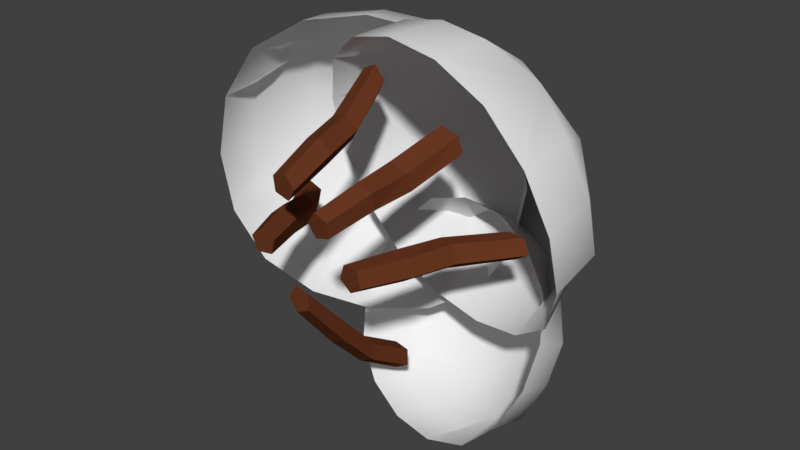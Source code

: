 # Source: bush02.blend  (saved by Blender 2.79.0; exported with 4.5.12 LTS)
import bpy
from mathutils import Matrix  # noqa: F401  (used for matrix-valued properties, if any)

bpy.ops.wm.read_factory_settings(use_empty=True)
scene = bpy.context.scene
scene.name = 'Scene'

# ---- collections
col_collection_1 = bpy.data.collections.new('Collection 1'); scene.collection.children.link(col_collection_1)

# ---- materials (node trees are filled in below, after node groups)
mat_bush01 = bpy.data.materials.new('bush01')
mat_bush01.alpha_threshold = 0.0
mat_bush01.use_transparent_shadow = False
mat_bush01.roughness = 0.5
mat_bush_branch01 = bpy.data.materials.new('bush_branch01')
mat_bush_branch01.alpha_threshold = 0.0
mat_bush_branch01.use_transparent_shadow = False
mat_bush_branch01.diffuse_color = (0.1376, 0.03852, 0.01579, 1.0)
mat_bush_branch01.roughness = 0.5
mat_bush_branch01.specular_intensity = 0.0

# ---- material node trees

# ---- world
world_world = bpy.data.worlds.new('World'); scene.world = world_world
world_world.color = (0.05088, 0.05088, 0.05088)
world_world.use_sun_shadow = False
world_world.sun_shadow_jitter_overblur = 0.0
world_world.cycles.sampling_method = 'MANUAL'

# ---- meshes
me_bush02 = bpy.data.meshes.new('bush02')
me_bush02.from_pydata([(-0.5298, 0.3522, 0.0732), (-0.5097, 0.3568, 0.2218), (-0.4544, 0.5168, 0.01981), (-0.5102, 0.3554, -0.07622), (-0.4492, 0.5089, 0.1739), (-0.1935, 0.502, -0.2951), (-0.3276, 0.438, -0.2749), (-0.1934, 0.6331, -0.1593), (-0.05494, 0.5583, -0.2759), (-0.3303, 0.5619, -0.1577), (0.143, 0.6519, 0.07308), (0.1261, 0.6401, -0.07551), (-0.02981, 0.706, 0.1265), (0.1274, 0.6395, 0.2225), (-0.02747, 0.6968, -0.02759), (-0.1933, 0.5021, 0.4414), (-0.05603, 0.559, 0.4212), (-0.2908, 0.5897, 0.3056), (-0.3278, 0.4367, 0.4221), (-0.1463, 0.6439, 0.304), (-0.2641, 0.6606, 0.07314), (-0.3012, 0.6314, -0.03683), (-0.3598, 0.6053, 0.119), (-0.2175, 0.6687, 0.1831), (-0.1589, 0.6948, 0.02728), (-0.4724, 0.2189, -0.08547), (-0.4965, 0.2082, 0.07314), (-0.4724, 0.2189, 0.2317), (-0.4249, 0.454, 0.3025), (0.0105, 0.4341, -0.2969), (-0.1344, 0.3695, -0.3234), (-0.2792, 0.305, -0.2969), (0.2037, 0.5202, 0.2317), (0.2278, 0.5309, 0.07314), (0.2037, 0.5202, -0.08547), (-0.2792, 0.305, 0.4432), (-0.1344, 0.3695, 0.4696), (0.0105, 0.4341, 0.4432), (-0.4, 0.2512, 0.3639), (-0.4, 0.2512, -0.2176), (-0.4234, 0.4547, -0.1579), (0.1312, 0.4879, 0.3639), (-0.004371, 0.6414, 0.3041), (0.1312, 0.4879, -0.2176), (-0.002882, 0.642, -0.1562), (-0.02783, -0.02284, -0.06603), (-0.02612, 0.3198, -0.3897), (-0.001701, -0.0265, -0.09582), (0.0006077, 0.3147, -0.4218), (0.03442, -0.02495, -0.07951), (0.03588, 0.318, -0.4021), (0.03029, -0.02092, -0.03999), (0.03147, 0.3231, -0.3593), (-0.008097, -0.01998, -0.03167), (-0.007625, 0.3244, -0.3515), (-0.03256, 0.09101, -0.1998), (-0.03686, 0.1965, -0.3097), (-0.007554, 0.1857, -0.3379), (-0.002618, 0.08255, -0.2297), (0.03391, 0.1904, -0.3208), (0.03693, 0.08576, -0.2132), (0.02787, 0.2025, -0.2832), (0.03332, 0.09682, -0.1703), (-0.01437, 0.2056, -0.2778), (-0.01108, 0.1004, -0.165), (0.09807, -0.02284, 0.1195), (0.1897, 0.3198, 0.2262), (0.09938, -0.0265, 0.1591), (0.1805, 0.3147, 0.2682), (0.06187, -0.02495, 0.1719), (0.129, 0.318, 0.2796), (0.03786, -0.02092, 0.1402), (0.1035, 0.3231, 0.2456), (0.06017, -0.01998, 0.1079), (0.1428, 0.3244, 0.2117), (0.1301, 0.09101, 0.1542), (0.1449, 0.1965, 0.1656), (0.1388, 0.1857, 0.2081), (0.1302, 0.08255, 0.1979), (0.08902, 0.1904, 0.224), (0.08915, 0.08576, 0.212), (0.06538, 0.2025, 0.1911), (0.06166, 0.09682, 0.1775), (0.09967, 0.2056, 0.1564), (0.08754, 0.1004, 0.1406), (0.004236, -0.02284, 0.2043), (-0.03668, 0.3198, 0.3458), (-0.01924, -0.0265, 0.2362), (-0.06056, 0.3147, 0.3801), (-0.05663, -0.02495, 0.2231), (-0.0974, 0.318, 0.3635), (-0.05589, -0.02092, 0.1833), (-0.09667, 0.3231, 0.3205), (-0.01836, -0.01998, 0.1718), (-0.05839, 0.3244, 0.3093), (0.007289, 0.09101, 0.2516), (-0.01064, 0.1965, 0.2693), (-0.0363, 0.1857, 0.3024), (-0.01956, 0.08255, 0.2859), (-0.07993, 0.1904, 0.2876), (-0.06064, 0.08576, 0.2716), (-0.0768, 0.2025, 0.2473), (-0.06083, 0.09682, 0.2275), (-0.03583, 0.2056, 0.2371), (-0.01771, 0.1004, 0.2145), (-0.1038, -0.02284, 0.07994), (-0.2928, 0.3198, 0.0222), (-0.1342, -0.0265, 0.0545), (-0.3255, 0.3147, -0.003794), (-0.1187, -0.02495, 0.01801), (-0.3066, 0.318, -0.03951), (-0.07908, -0.02092, 0.02183), (-0.2637, 0.3231, -0.03607), (-0.06993, -0.01998, 0.05944), (-0.255, 0.3244, 0.00284), (-0.152, 0.09101, 0.07988), (-0.1912, 0.1965, 0.05726), (-0.2217, 0.1857, 0.02971), (-0.1844, 0.08255, 0.05095), (-0.2051, 0.1904, -0.01303), (-0.1677, 0.08576, 0.01083), (-0.1642, 0.2025, -0.007232), (-0.1235, 0.09682, 0.01343), (-0.1572, 0.2056, 0.03421), (-0.1134, 0.1004, 0.05727), (0.1588, -0.02284, 0.0116), (0.3454, 0.3198, 0.01447), (0.191, -0.0265, 0.03472), (0.3799, 0.3147, 0.03796), (0.1783, -0.02495, 0.07225), (0.3637, 0.318, 0.07498), (0.1385, -0.02092, 0.07196), (0.3207, 0.3231, 0.07474), (0.1265, -0.01998, 0.03456), (0.3091, 0.3244, 0.03658), (0.2068, 0.09101, 0.007422), (0.2448, 0.1965, 0.008699), (0.2774, 0.1857, 0.03466), (0.2412, 0.08255, 0.03401), (0.2638, 0.1904, 0.07785), (0.2275, 0.08576, 0.07517), (0.2227, 0.2025, 0.07579), (0.1833, 0.09682, 0.0759), (0.2126, 0.2056, 0.0345), (0.17, 0.1004, 0.03284), (-0.173, 0.518, 0.1339), (-0.1788, 0.4757, 0.2725), (-0.01212, 0.6038, 0.1287), (-0.1325, 0.5423, -0.003865), (-0.03724, 0.5602, 0.2691), (0.2271, 0.5076, -0.1713), (0.08524, 0.5372, -0.1681), (0.2814, 0.5716, -0.009308), (0.3615, 0.4607, -0.1402), (0.1362, 0.602, -0.02527), (0.5101, 0.3308, 0.2057), (0.5141, 0.3659, 0.06506), (0.402, 0.4615, 0.2728), (0.4673, 0.2974, 0.3409), (0.423, 0.4883, 0.1276), (0.1099, 0.3412, 0.5109), (0.2501, 0.3044, 0.5056), (0.1085, 0.4937, 0.4108), (-0.0267, 0.379, 0.4772), (0.2495, 0.4465, 0.422), (0.2068, 0.5815, 0.2147), (0.1793, 0.6075, 0.1054), (0.095, 0.5886, 0.2435), (0.2293, 0.5345, 0.318), (0.3136, 0.5534, 0.18), (-0.1814, 0.423, -0.05071), (-0.2312, 0.3939, 0.09361), (-0.232, 0.3514, 0.2431), (-0.07114, 0.4768, 0.3727), (0.3425, 0.3364, -0.195), (0.1997, 0.3827, -0.235), (0.04836, 0.417, -0.2259), (0.4544, 0.1632, 0.3153), (0.5042, 0.1923, 0.1709), (0.505, 0.2349, 0.02148), (-0.06955, 0.2498, 0.4596), (0.07332, 0.2036, 0.4995), (0.2246, 0.1692, 0.4905), (-0.1795, 0.3014, 0.3732), (-0.08685, 0.4327, -0.1654), (0.003709, 0.5804, -0.0535), (0.3598, 0.1535, 0.4299), (0.3555, 0.3594, 0.4191), (0.4525, 0.2849, -0.1087), (0.4304, 0.463, -0.007091), (-0.1315, 0.547, -0.2592), (-0.09022, 0.5788, -0.1581), (-0.02614, 0.5875, -0.3471), (-0.1457, 0.501, -0.3627), (0.001922, 0.6208, -0.2385), (0.06652, 0.3773, -0.5554), (-0.0375, 0.4098, -0.5231), (0.1471, 0.4835, -0.5035), (0.1771, 0.3487, -0.5581), (0.03495, 0.5086, -0.4818), (0.3997, 0.3984, -0.3449), (0.3573, 0.3613, -0.4436), (0.3287, 0.5214, -0.3277), (0.4125, 0.4376, -0.2384), (0.2979, 0.4755, -0.4308), (0.2017, 0.5682, -0.04863), (0.3046, 0.5303, -0.07864), (0.1554, 0.6255, -0.1713), (0.08969, 0.5899, -0.04302), (0.2649, 0.5877, -0.1875), (0.159, 0.5913, -0.3533), (0.1041, 0.5642, -0.4202), (0.08644, 0.6175, -0.3056), (0.2106, 0.6027, -0.2796), (0.2282, 0.5493, -0.3943), (-0.1827, 0.4072, -0.3253), (-0.1727, 0.4536, -0.2131), (-0.1245, 0.4894, -0.107), (0.01679, 0.6132, -0.1322), (0.1598, 0.2458, -0.5323), (0.04059, 0.2709, -0.532), (-0.06895, 0.3097, -0.4954), (0.4093, 0.3401, -0.1931), (0.3993, 0.2937, -0.3053), (0.3511, 0.2579, -0.4113), (0.06681, 0.5016, 0.01393), (0.186, 0.4765, 0.01368), (0.2956, 0.4376, -0.02295), (-0.04306, 0.5077, -0.02527), (-0.1497, 0.3569, -0.4254), (-0.06647, 0.4935, -0.4492), (0.3764, 0.3904, -0.09289), (0.3491, 0.5207, -0.1846), (0.2697, 0.2397, -0.4931), (0.2658, 0.4011, -0.5016)], [], [(1, 28, 4), (0, 2, 3), (6, 40, 9), (5, 7, 8), (11, 44, 14), (10, 12, 13), (16, 42, 19), (15, 17, 18), (20, 24, 21), (20, 21, 22), (20, 22, 23), (20, 23, 24), (28, 1, 27, 38), (4, 2, 0, 1), (26, 0, 3, 25), (1, 0, 26, 27), (3, 2, 40), (25, 3, 40, 39), (6, 5, 30, 31), (40, 6, 31, 39), (9, 7, 5, 6), (30, 5, 8, 29), (8, 7, 44), (29, 8, 44, 43), (11, 10, 33, 34), (44, 11, 34, 43), (14, 12, 10, 11), (33, 10, 13, 32), (13, 12, 42), (32, 13, 42, 41), (16, 15, 36, 37), (42, 16, 37, 41), (19, 17, 15, 16), (36, 15, 18, 35), (18, 17, 28), (35, 18, 28, 38), (44, 7, 24, 14), (21, 24, 7), (24, 12, 14), (40, 2, 21, 9), (22, 21, 2), (21, 7, 9), (28, 17, 22, 4), (23, 22, 17), (22, 2, 4), (42, 12, 23, 19), (24, 23, 12), (23, 17, 19), (56, 46, 48, 57), (57, 48, 50, 59), (59, 50, 52, 61), (48, 46, 54, 52, 50), (61, 52, 54, 63), (63, 54, 46, 56), (45, 47, 49, 51, 53), (53, 64, 55, 45), (64, 63, 56, 55), (51, 62, 64, 53), (62, 61, 63, 64), (49, 60, 62, 51), (60, 59, 61, 62), (47, 58, 60, 49), (58, 57, 59, 60), (45, 55, 58, 47), (55, 56, 57, 58), (76, 66, 68, 77), (77, 68, 70, 79), (79, 70, 72, 81), (68, 66, 74, 72, 70), (81, 72, 74, 83), (83, 74, 66, 76), (65, 67, 69, 71, 73), (73, 84, 75, 65), (84, 83, 76, 75), (71, 82, 84, 73), (82, 81, 83, 84), (69, 80, 82, 71), (80, 79, 81, 82), (67, 78, 80, 69), (78, 77, 79, 80), (65, 75, 78, 67), (75, 76, 77, 78), (96, 86, 88, 97), (97, 88, 90, 99), (99, 90, 92, 101), (88, 86, 94, 92, 90), (101, 92, 94, 103), (103, 94, 86, 96), (85, 87, 89, 91, 93), (93, 104, 95, 85), (104, 103, 96, 95), (91, 102, 104, 93), (102, 101, 103, 104), (89, 100, 102, 91), (100, 99, 101, 102), (87, 98, 100, 89), (98, 97, 99, 100), (85, 95, 98, 87), (95, 96, 97, 98), (116, 106, 108, 117), (117, 108, 110, 119), (119, 110, 112, 121), (108, 106, 114, 112, 110), (121, 112, 114, 123), (123, 114, 106, 116), (105, 107, 109, 111, 113), (113, 124, 115, 105), (124, 123, 116, 115), (111, 122, 124, 113), (122, 121, 123, 124), (109, 120, 122, 111), (120, 119, 121, 122), (107, 118, 120, 109), (118, 117, 119, 120), (105, 115, 118, 107), (115, 116, 117, 118), (136, 126, 128, 137), (137, 128, 130, 139), (139, 130, 132, 141), (128, 126, 134, 132, 130), (141, 132, 134, 143), (143, 134, 126, 136), (125, 127, 129, 131, 133), (133, 144, 135, 125), (144, 143, 136, 135), (131, 142, 144, 133), (142, 141, 143, 144), (129, 140, 142, 131), (140, 139, 141, 142), (127, 138, 140, 129), (138, 137, 139, 140), (125, 135, 138, 127), (135, 136, 137, 138), (146, 173, 149), (145, 147, 148), (151, 185, 154), (150, 152, 153), (156, 189, 159), (155, 157, 158), (161, 187, 164), (160, 162, 163), (165, 169, 166), (165, 166, 167), (165, 167, 168), (165, 168, 169), (173, 146, 172, 183), (149, 147, 145, 146), (171, 145, 148, 170), (146, 145, 171, 172), (148, 147, 185), (170, 148, 185, 184), (151, 150, 175, 176), (185, 151, 176, 184), (154, 152, 150, 151), (175, 150, 153, 174), (153, 152, 189), (174, 153, 189, 188), (156, 155, 178, 179), (189, 156, 179, 188), (159, 157, 155, 156), (178, 155, 158, 177), (158, 157, 187), (177, 158, 187, 186), (161, 160, 181, 182), (187, 161, 182, 186), (164, 162, 160, 161), (181, 160, 163, 180), (163, 162, 173), (180, 163, 173, 183), (189, 152, 169, 159), (166, 169, 152), (169, 157, 159), (185, 147, 166, 154), (167, 166, 147), (166, 152, 154), (173, 162, 167, 149), (168, 167, 162), (167, 147, 149), (187, 157, 168, 164), (169, 168, 157), (168, 162, 164), (191, 218, 194), (190, 192, 193), (196, 230, 199), (195, 197, 198), (201, 234, 204), (200, 202, 203), (206, 232, 209), (205, 207, 208), (210, 214, 211), (210, 211, 212), (210, 212, 213), (210, 213, 214), (218, 191, 217, 228), (194, 192, 190, 191), (216, 190, 193, 215), (191, 190, 216, 217), (193, 192, 230), (215, 193, 230, 229), (196, 195, 220, 221), (230, 196, 221, 229), (199, 197, 195, 196), (220, 195, 198, 219), (198, 197, 234), (219, 198, 234, 233), (201, 200, 223, 224), (234, 201, 224, 233), (204, 202, 200, 201), (223, 200, 203, 222), (203, 202, 232), (222, 203, 232, 231), (206, 205, 226, 227), (232, 206, 227, 231), (209, 207, 205, 206), (226, 205, 208, 225), (208, 207, 218), (225, 208, 218, 228), (234, 197, 214, 204), (211, 214, 197), (214, 202, 204), (230, 192, 211, 199), (212, 211, 192), (211, 197, 199), (218, 207, 212, 194), (213, 212, 207), (212, 192, 194), (232, 202, 213, 209), (214, 213, 202), (213, 207, 209)])
me_bush02.polygons.foreach_set('use_smooth', [1, 1, 1, 1, 1, 1, 1, 1, 1, 1, 1, 1, 1, 1, 1, 1, 1, 1, 1, 1, 1, 1, 1, 1, 1, 1, 1, 1, 1, 1, 1, 1, 1, 1, 1, 1, 1, 1, 1, 1, 1, 1, 1, 1, 1, 1, 1, 1, 0, 0, 0, 0, 0, 0, 0, 0, 0, 0, 0, 0, 0, 0, 0, 0, 0, 0, 0, 0, 0, 0, 0, 0, 0, 0, 0, 0, 0, 0, 0, 0, 0, 0, 0, 0, 0, 0, 0, 0, 0, 0, 0, 0, 0, 0, 0, 0, 0, 0, 0, 0, 0, 0, 0, 0, 0, 0, 0, 0, 0, 0, 0, 0, 0, 0, 0, 0, 0, 0, 0, 0, 0, 0, 0, 0, 0, 0, 0, 0, 0, 0, 0, 0, 0, 1, 1, 1, 1, 1, 1, 1, 1, 1, 1, 1, 1, 1, 1, 1, 1, 1, 1, 1, 1, 1, 1, 1, 1, 1, 1, 1, 1, 1, 1, 1, 1, 1, 1, 1, 1, 1, 1, 1, 1, 1, 1, 1, 1, 1, 1, 1, 1, 1, 1, 1, 1, 1, 1, 1, 1, 1, 1, 1, 1, 1, 1, 1, 1, 1, 1, 1, 1, 1, 1, 1, 1, 1, 1, 1, 1, 1, 1, 1, 1, 1, 1, 1, 1, 1, 1, 1, 1, 1, 1, 1, 1, 1, 1, 1, 1])
me_bush02.polygons.foreach_set('material_index', [0, 0, 0, 0, 0, 0, 0, 0, 0, 0, 0, 0, 0, 0, 0, 0, 0, 0, 0, 0, 0, 0, 0, 0, 0, 0, 0, 0, 0, 0, 0, 0, 0, 0, 0, 0, 0, 0, 0, 0, 0, 0, 0, 0, 0, 0, 0, 0, 1, 1, 1, 1, 1, 1, 1, 1, 1, 1, 1, 1, 1, 1, 1, 1, 1, 1, 1, 1, 1, 1, 1, 1, 1, 1, 1, 1, 1, 1, 1, 1, 1, 1, 1, 1, 1, 1, 1, 1, 1, 1, 1, 1, 1, 1, 1, 1, 1, 1, 1, 1, 1, 1, 1, 1, 1, 1, 1, 1, 1, 1, 1, 1, 1, 1, 1, 1, 1, 1, 1, 1, 1, 1, 1, 1, 1, 1, 1, 1, 1, 1, 1, 1, 1, 0, 0, 0, 0, 0, 0, 0, 0, 0, 0, 0, 0, 0, 0, 0, 0, 0, 0, 0, 0, 0, 0, 0, 0, 0, 0, 0, 0, 0, 0, 0, 0, 0, 0, 0, 0, 0, 0, 0, 0, 0, 0, 0, 0, 0, 0, 0, 0, 0, 0, 0, 0, 0, 0, 0, 0, 0, 0, 0, 0, 0, 0, 0, 0, 0, 0, 0, 0, 0, 0, 0, 0, 0, 0, 0, 0, 0, 0, 0, 0, 0, 0, 0, 0, 0, 0, 0, 0, 0, 0, 0, 0, 0, 0, 0, 0])
_uv = me_bush02.uv_layers.new(name='UVMap')
_uv.uv.foreach_set('vector', [0.1609, 0.354, 0.2777, 0.2785, 0.2919, 0.3992, 0.1406, 0.5, 0.2891, 0.5514, 0.1599, 0.6464, 0.354, 0.8391, 0.2798, 0.7202, 0.3992, 0.7081, 0.5, 0.8594, 0.5514, 0.7109, 0.6464, 0.8401, 0.8391, 0.646, 0.7202, 0.7202, 0.7081, 0.6008, 0.8594, 0.5, 0.7109, 0.4486, 0.8401, 0.3536, 0.646, 0.1609, 0.7202, 0.2798, 0.6008, 0.2919, 0.5, 0.1406, 0.4486, 0.2891, 0.3536, 0.1599, 0.5, 0.5, 0.5937, 0.5416, 0.4584, 0.5937, 0.5, 0.5, 0.4584, 0.5937, 0.4063, 0.4584, 0.5, 0.5, 0.4063, 0.4584, 0.5416, 0.4063, 0.5, 0.5, 0.5416, 0.4063, 0.5937, 0.5416, 0.2777, 0.2785, 0.1609, 0.354, 0.01512, 0.2701, 0.07704, 0.1001, 0.2919, 0.3992, 0.2891, 0.5514, 0.1406, 0.5, 0.1609, 0.354, 0.0, 0.5, 0.1406, 0.5, 0.1599, 0.6464, 0.03333, 0.7, 0.1609, 0.354, 0.1406, 0.5, 0.0, 0.5, 0.01512, 0.2701, 0.1599, 0.6464, 0.2891, 0.5514, 0.2798, 0.7202, 0.03333, 0.7, 0.1599, 0.6464, 0.2798, 0.7202, 0.1333, 0.8667, 0.354, 0.8391, 0.5, 0.8594, 0.5, 1.0, 0.3, 0.9667, 0.2798, 0.7202, 0.354, 0.8391, 0.3, 0.9667, 0.1333, 0.8667, 0.3992, 0.7081, 0.5514, 0.7109, 0.5, 0.8594, 0.354, 0.8391, 0.5, 1.0, 0.5, 0.8594, 0.6464, 0.8401, 0.7, 0.9667, 0.6464, 0.8401, 0.5514, 0.7109, 0.7202, 0.7202, 0.7, 0.9667, 0.6464, 0.8401, 0.7202, 0.7202, 0.8915, 0.88, 0.8391, 0.646, 0.8594, 0.5, 1.0, 0.5, 0.9832, 0.7183, 0.7202, 0.7202, 0.8391, 0.646, 0.9832, 0.7183, 0.8915, 0.88, 0.7081, 0.6008, 0.7109, 0.4486, 0.8594, 0.5, 0.8391, 0.646, 1.0, 0.5, 0.8594, 0.5, 0.8401, 0.3536, 0.9667, 0.3, 0.8401, 0.3536, 0.7109, 0.4486, 0.7202, 0.2798, 0.9667, 0.3, 0.8401, 0.3536, 0.7202, 0.2798, 0.8667, 0.1333, 0.646, 0.1609, 0.5, 0.1406, 0.5, 0.0, 0.7, 0.03333, 0.7202, 0.2798, 0.646, 0.1609, 0.7, 0.03333, 0.8667, 0.1333, 0.6008, 0.2919, 0.4486, 0.2891, 0.5, 0.1406, 0.646, 0.1609, 0.5, 0.0, 0.5, 0.1406, 0.3536, 0.1599, 0.3, 0.03333, 0.3536, 0.1599, 0.4486, 0.2891, 0.2777, 0.2785, 0.3, 0.03333, 0.3536, 0.1599, 0.2777, 0.2785, 0.07704, 0.1001, 0.7202, 0.7202, 0.5514, 0.7109, 0.5937, 0.5416, 0.7081, 0.6008, 0.4584, 0.5937, 0.5937, 0.5416, 0.5514, 0.7109, 0.5937, 0.5416, 0.7109, 0.4486, 0.7081, 0.6008, 0.2798, 0.7202, 0.2891, 0.5514, 0.4584, 0.5937, 0.3992, 0.7081, 0.4063, 0.4584, 0.4584, 0.5937, 0.2891, 0.5514, 0.4584, 0.5937, 0.5514, 0.7109, 0.3992, 0.7081, 0.2777, 0.2785, 0.4486, 0.2891, 0.4063, 0.4584, 0.2919, 0.3992, 0.5416, 0.4063, 0.4063, 0.4584, 0.4486, 0.2891, 0.4063, 0.4584, 0.2891, 0.5514, 0.2919, 0.3992, 0.7202, 0.2798, 0.7109, 0.4486, 0.5416, 0.4063, 0.6008, 0.2919, 0.5937, 0.5416, 0.5416, 0.4063, 0.7109, 0.4486, 0.5416, 0.4063, 0.4486, 0.2891, 0.6008, 0.2919, 1.0, 0.8333, 1.0, 1.0, 0.8, 1.0, 0.8, 0.8333, 0.8, 0.8333, 0.8, 1.0, 0.6, 1.0, 0.6, 0.8333, 0.6, 0.8333, 0.6, 1.0, 0.4, 1.0, 0.4, 0.8333, 0.4783, 0.3242, 0.25, 0.49, 0.02175, 0.3242, 0.1089, 0.05584, 0.3911, 0.05584, 0.4, 0.8333, 0.4, 1.0, 0.2, 1.0, 0.2, 0.8333, 0.2, 0.8333, 0.2, 1.0, 2.98e-08, 1.0, 2.98e-08, 0.8333, 0.75, 0.49, 0.9783, 0.3242, 0.8911, 0.05584, 0.6089, 0.05584, 0.5217, 0.3242, 0.2, 0.5, 0.2, 0.6667, 2.98e-08, 0.6667, 2.98e-08, 0.5, 0.2, 0.6667, 0.2, 0.8333, 2.98e-08, 0.8333, 2.98e-08, 0.6667, 0.4, 0.5, 0.4, 0.6667, 0.2, 0.6667, 0.2, 0.5, 0.4, 0.6667, 0.4, 0.8333, 0.2, 0.8333, 0.2, 0.6667, 0.6, 0.5, 0.6, 0.6667, 0.4, 0.6667, 0.4, 0.5, 0.6, 0.6667, 0.6, 0.8333, 0.4, 0.8333, 0.4, 0.6667, 0.8, 0.5, 0.8, 0.6667, 0.6, 0.6667, 0.6, 0.5, 0.8, 0.6667, 0.8, 0.8333, 0.6, 0.8333, 0.6, 0.6667, 1.0, 0.5, 1.0, 0.6667, 0.8, 0.6667, 0.8, 0.5, 1.0, 0.6667, 1.0, 0.8333, 0.8, 0.8333, 0.8, 0.6667, 1.0, 0.8333, 1.0, 1.0, 0.8, 1.0, 0.8, 0.8333, 0.8, 0.8333, 0.8, 1.0, 0.6, 1.0, 0.6, 0.8333, 0.6, 0.8333, 0.6, 1.0, 0.4, 1.0, 0.4, 0.8333, 0.4783, 0.3242, 0.25, 0.49, 0.02175, 0.3242, 0.1089, 0.05584, 0.3911, 0.05584, 0.4, 0.8333, 0.4, 1.0, 0.2, 1.0, 0.2, 0.8333, 0.2, 0.8333, 0.2, 1.0, 2.98e-08, 1.0, 2.98e-08, 0.8333, 0.75, 0.49, 0.9783, 0.3242, 0.8911, 0.05584, 0.6089, 0.05584, 0.5217, 0.3242, 0.2, 0.5, 0.2, 0.6667, 2.98e-08, 0.6667, 2.98e-08, 0.5, 0.2, 0.6667, 0.2, 0.8333, 2.98e-08, 0.8333, 2.98e-08, 0.6667, 0.4, 0.5, 0.4, 0.6667, 0.2, 0.6667, 0.2, 0.5, 0.4, 0.6667, 0.4, 0.8333, 0.2, 0.8333, 0.2, 0.6667, 0.6, 0.5, 0.6, 0.6667, 0.4, 0.6667, 0.4, 0.5, 0.6, 0.6667, 0.6, 0.8333, 0.4, 0.8333, 0.4, 0.6667, 0.8, 0.5, 0.8, 0.6667, 0.6, 0.6667, 0.6, 0.5, 0.8, 0.6667, 0.8, 0.8333, 0.6, 0.8333, 0.6, 0.6667, 1.0, 0.5, 1.0, 0.6667, 0.8, 0.6667, 0.8, 0.5, 1.0, 0.6667, 1.0, 0.8333, 0.8, 0.8333, 0.8, 0.6667, 1.0, 0.8333, 1.0, 1.0, 0.8, 1.0, 0.8, 0.8333, 0.8, 0.8333, 0.8, 1.0, 0.6, 1.0, 0.6, 0.8333, 0.6, 0.8333, 0.6, 1.0, 0.4, 1.0, 0.4, 0.8333, 0.4783, 0.3242, 0.25, 0.49, 0.02175, 0.3242, 0.1089, 0.05584, 0.3911, 0.05584, 0.4, 0.8333, 0.4, 1.0, 0.2, 1.0, 0.2, 0.8333, 0.2, 0.8333, 0.2, 1.0, 2.98e-08, 1.0, 2.98e-08, 0.8333, 0.75, 0.49, 0.9783, 0.3242, 0.8911, 0.05584, 0.6089, 0.05584, 0.5217, 0.3242, 0.2, 0.5, 0.2, 0.6667, 2.98e-08, 0.6667, 2.98e-08, 0.5, 0.2, 0.6667, 0.2, 0.8333, 2.98e-08, 0.8333, 2.98e-08, 0.6667, 0.4, 0.5, 0.4, 0.6667, 0.2, 0.6667, 0.2, 0.5, 0.4, 0.6667, 0.4, 0.8333, 0.2, 0.8333, 0.2, 0.6667, 0.6, 0.5, 0.6, 0.6667, 0.4, 0.6667, 0.4, 0.5, 0.6, 0.6667, 0.6, 0.8333, 0.4, 0.8333, 0.4, 0.6667, 0.8, 0.5, 0.8, 0.6667, 0.6, 0.6667, 0.6, 0.5, 0.8, 0.6667, 0.8, 0.8333, 0.6, 0.8333, 0.6, 0.6667, 1.0, 0.5, 1.0, 0.6667, 0.8, 0.6667, 0.8, 0.5, 1.0, 0.6667, 1.0, 0.8333, 0.8, 0.8333, 0.8, 0.6667, 1.0, 0.8333, 1.0, 1.0, 0.8, 1.0, 0.8, 0.8333, 0.8, 0.8333, 0.8, 1.0, 0.6, 1.0, 0.6, 0.8333, 0.6, 0.8333, 0.6, 1.0, 0.4, 1.0, 0.4, 0.8333, 0.4783, 0.3242, 0.25, 0.49, 0.02175, 0.3242, 0.1089, 0.05584, 0.3911, 0.05584, 0.4, 0.8333, 0.4, 1.0, 0.2, 1.0, 0.2, 0.8333, 0.2, 0.8333, 0.2, 1.0, 2.98e-08, 1.0, 2.98e-08, 0.8333, 0.75, 0.49, 0.9783, 0.3242, 0.8911, 0.05584, 0.6089, 0.05584, 0.5217, 0.3242, 0.2, 0.5, 0.2, 0.6667, 2.98e-08, 0.6667, 2.98e-08, 0.5, 0.2, 0.6667, 0.2, 0.8333, 2.98e-08, 0.8333, 2.98e-08, 0.6667, 0.4, 0.5, 0.4, 0.6667, 0.2, 0.6667, 0.2, 0.5, 0.4, 0.6667, 0.4, 0.8333, 0.2, 0.8333, 0.2, 0.6667, 0.6, 0.5, 0.6, 0.6667, 0.4, 0.6667, 0.4, 0.5, 0.6, 0.6667, 0.6, 0.8333, 0.4, 0.8333, 0.4, 0.6667, 0.8, 0.5, 0.8, 0.6667, 0.6, 0.6667, 0.6, 0.5, 0.8, 0.6667, 0.8, 0.8333, 0.6, 0.8333, 0.6, 0.6667, 1.0, 0.5, 1.0, 0.6667, 0.8, 0.6667, 0.8, 0.5, 1.0, 0.6667, 1.0, 0.8333, 0.8, 0.8333, 0.8, 0.6667, 1.0, 0.8333, 1.0, 1.0, 0.8, 1.0, 0.8, 0.8333, 0.8, 0.8333, 0.8, 1.0, 0.6, 1.0, 0.6, 0.8333, 0.6, 0.8333, 0.6, 1.0, 0.4, 1.0, 0.4, 0.8333, 0.4783, 0.3242, 0.25, 0.49, 0.02175, 0.3242, 0.1089, 0.05584, 0.3911, 0.05584, 0.4, 0.8333, 0.4, 1.0, 0.2, 1.0, 0.2, 0.8333, 0.2, 0.8333, 0.2, 1.0, 2.98e-08, 1.0, 2.98e-08, 0.8333, 0.75, 0.49, 0.9783, 0.3242, 0.8911, 0.05584, 0.6089, 0.05584, 0.5217, 0.3242, 0.2, 0.5, 0.2, 0.6667, 2.98e-08, 0.6667, 2.98e-08, 0.5, 0.2, 0.6667, 0.2, 0.8333, 2.98e-08, 0.8333, 2.98e-08, 0.6667, 0.4, 0.5, 0.4, 0.6667, 0.2, 0.6667, 0.2, 0.5, 0.4, 0.6667, 0.4, 0.8333, 0.2, 0.8333, 0.2, 0.6667, 0.6, 0.5, 0.6, 0.6667, 0.4, 0.6667, 0.4, 0.5, 0.6, 0.6667, 0.6, 0.8333, 0.4, 0.8333, 0.4, 0.6667, 0.8, 0.5, 0.8, 0.6667, 0.6, 0.6667, 0.6, 0.5, 0.8, 0.6667, 0.8, 0.8333, 0.6, 0.8333, 0.6, 0.6667, 1.0, 0.5, 1.0, 0.6667, 0.8, 0.6667, 0.8, 0.5, 1.0, 0.6667, 1.0, 0.8333, 0.8, 0.8333, 0.8, 0.6667, 0.1609, 0.354, 0.2777, 0.2785, 0.2919, 0.3992, 0.1406, 0.5, 0.2891, 0.5514, 0.1599, 0.6464, 0.354, 0.8391, 0.2798, 0.7202, 0.3992, 0.7081, 0.5, 0.8594, 0.5514, 0.7109, 0.6464, 0.8401, 0.8391, 0.646, 0.7202, 0.7202, 0.7081, 0.6008, 0.8594, 0.5, 0.7109, 0.4486, 0.8401, 0.3536, 0.646, 0.1609, 0.7202, 0.2798, 0.6008, 0.2919, 0.5, 0.1406, 0.4486, 0.2891, 0.3536, 0.1599, 0.5, 0.5, 0.5937, 0.5416, 0.4584, 0.5937, 0.5, 0.5, 0.4584, 0.5937, 0.4063, 0.4584, 0.5, 0.5, 0.4063, 0.4584, 0.5416, 0.4063, 0.5, 0.5, 0.5416, 0.4063, 0.5937, 0.5416, 0.2777, 0.2785, 0.1609, 0.354, 0.01512, 0.2701, 0.07704, 0.1001, 0.2919, 0.3992, 0.2891, 0.5514, 0.1406, 0.5, 0.1609, 0.354, 0.0, 0.5, 0.1406, 0.5, 0.1599, 0.6464, 0.03333, 0.7, 0.1609, 0.354, 0.1406, 0.5, 0.0, 0.5, 0.01512, 0.2701, 0.1599, 0.6464, 0.2891, 0.5514, 0.2798, 0.7202, 0.03333, 0.7, 0.1599, 0.6464, 0.2798, 0.7202, 0.1333, 0.8667, 0.354, 0.8391, 0.5, 0.8594, 0.5, 1.0, 0.3, 0.9667, 0.2798, 0.7202, 0.354, 0.8391, 0.3, 0.9667, 0.1333, 0.8667, 0.3992, 0.7081, 0.5514, 0.7109, 0.5, 0.8594, 0.354, 0.8391, 0.5, 1.0, 0.5, 0.8594, 0.6464, 0.8401, 0.7, 0.9667, 0.6464, 0.8401, 0.5514, 0.7109, 0.7202, 0.7202, 0.7, 0.9667, 0.6464, 0.8401, 0.7202, 0.7202, 0.8915, 0.88, 0.8391, 0.646, 0.8594, 0.5, 1.0, 0.5, 0.9832, 0.7183, 0.7202, 0.7202, 0.8391, 0.646, 0.9832, 0.7183, 0.8915, 0.88, 0.7081, 0.6008, 0.7109, 0.4486, 0.8594, 0.5, 0.8391, 0.646, 1.0, 0.5, 0.8594, 0.5, 0.8401, 0.3536, 0.9667, 0.3, 0.8401, 0.3536, 0.7109, 0.4486, 0.7202, 0.2798, 0.9667, 0.3, 0.8401, 0.3536, 0.7202, 0.2798, 0.8667, 0.1333, 0.646, 0.1609, 0.5, 0.1406, 0.5, 0.0, 0.7, 0.03333, 0.7202, 0.2798, 0.646, 0.1609, 0.7, 0.03333, 0.8667, 0.1333, 0.6008, 0.2919, 0.4486, 0.2891, 0.5, 0.1406, 0.646, 0.1609, 0.5, 0.0, 0.5, 0.1406, 0.3536, 0.1599, 0.3, 0.03333, 0.3536, 0.1599, 0.4486, 0.2891, 0.2777, 0.2785, 0.3, 0.03333, 0.3536, 0.1599, 0.2777, 0.2785, 0.07704, 0.1001, 0.7202, 0.7202, 0.5514, 0.7109, 0.5937, 0.5416, 0.7081, 0.6008, 0.4584, 0.5937, 0.5937, 0.5416, 0.5514, 0.7109, 0.5937, 0.5416, 0.7109, 0.4486, 0.7081, 0.6008, 0.2798, 0.7202, 0.2891, 0.5514, 0.4584, 0.5937, 0.3992, 0.7081, 0.4063, 0.4584, 0.4584, 0.5937, 0.2891, 0.5514, 0.4584, 0.5937, 0.5514, 0.7109, 0.3992, 0.7081, 0.2777, 0.2785, 0.4486, 0.2891, 0.4063, 0.4584, 0.2919, 0.3992, 0.5416, 0.4063, 0.4063, 0.4584, 0.4486, 0.2891, 0.4063, 0.4584, 0.2891, 0.5514, 0.2919, 0.3992, 0.7202, 0.2798, 0.7109, 0.4486, 0.5416, 0.4063, 0.6008, 0.2919, 0.5937, 0.5416, 0.5416, 0.4063, 0.7109, 0.4486, 0.5416, 0.4063, 0.4486, 0.2891, 0.6008, 0.2919, 0.1609, 0.354, 0.2777, 0.2785, 0.2919, 0.3992, 0.1406, 0.5, 0.2891, 0.5514, 0.1599, 0.6464, 0.354, 0.8391, 0.2798, 0.7202, 0.3992, 0.7081, 0.5, 0.8594, 0.5514, 0.7109, 0.6464, 0.8401, 0.8391, 0.646, 0.7202, 0.7202, 0.7081, 0.6008, 0.8594, 0.5, 0.7109, 0.4486, 0.8401, 0.3536, 0.646, 0.1609, 0.7202, 0.2798, 0.6008, 0.2919, 0.5, 0.1406, 0.4486, 0.2891, 0.3536, 0.1599, 0.5, 0.5, 0.5937, 0.5416, 0.4584, 0.5937, 0.5, 0.5, 0.4584, 0.5937, 0.4063, 0.4584, 0.5, 0.5, 0.4063, 0.4584, 0.5416, 0.4063, 0.5, 0.5, 0.5416, 0.4063, 0.5937, 0.5416, 0.2777, 0.2785, 0.1609, 0.354, 0.01512, 0.2701, 0.07704, 0.1001, 0.2919, 0.3992, 0.2891, 0.5514, 0.1406, 0.5, 0.1609, 0.354, 0.0, 0.5, 0.1406, 0.5, 0.1599, 0.6464, 0.03333, 0.7, 0.1609, 0.354, 0.1406, 0.5, 0.0, 0.5, 0.01512, 0.2701, 0.1599, 0.6464, 0.2891, 0.5514, 0.2798, 0.7202, 0.03333, 0.7, 0.1599, 0.6464, 0.2798, 0.7202, 0.1333, 0.8667, 0.354, 0.8391, 0.5, 0.8594, 0.5, 1.0, 0.3, 0.9667, 0.2798, 0.7202, 0.354, 0.8391, 0.3, 0.9667, 0.1333, 0.8667, 0.3992, 0.7081, 0.5514, 0.7109, 0.5, 0.8594, 0.354, 0.8391, 0.5, 1.0, 0.5, 0.8594, 0.6464, 0.8401, 0.7, 0.9667, 0.6464, 0.8401, 0.5514, 0.7109, 0.7202, 0.7202, 0.7, 0.9667, 0.6464, 0.8401, 0.7202, 0.7202, 0.8915, 0.88, 0.8391, 0.646, 0.8594, 0.5, 1.0, 0.5, 0.9832, 0.7183, 0.7202, 0.7202, 0.8391, 0.646, 0.9832, 0.7183, 0.8915, 0.88, 0.7081, 0.6008, 0.7109, 0.4486, 0.8594, 0.5, 0.8391, 0.646, 1.0, 0.5, 0.8594, 0.5, 0.8401, 0.3536, 0.9667, 0.3, 0.8401, 0.3536, 0.7109, 0.4486, 0.7202, 0.2798, 0.9667, 0.3, 0.8401, 0.3536, 0.7202, 0.2798, 0.8667, 0.1333, 0.646, 0.1609, 0.5, 0.1406, 0.5, 0.0, 0.7, 0.03333, 0.7202, 0.2798, 0.646, 0.1609, 0.7, 0.03333, 0.8667, 0.1333, 0.6008, 0.2919, 0.4486, 0.2891, 0.5, 0.1406, 0.646, 0.1609, 0.5, 0.0, 0.5, 0.1406, 0.3536, 0.1599, 0.3, 0.03333, 0.3536, 0.1599, 0.4486, 0.2891, 0.2777, 0.2785, 0.3, 0.03333, 0.3536, 0.1599, 0.2777, 0.2785, 0.07704, 0.1001, 0.7202, 0.7202, 0.5514, 0.7109, 0.5937, 0.5416, 0.7081, 0.6008, 0.4584, 0.5937, 0.5937, 0.5416, 0.5514, 0.7109, 0.5937, 0.5416, 0.7109, 0.4486, 0.7081, 0.6008, 0.2798, 0.7202, 0.2891, 0.5514, 0.4584, 0.5937, 0.3992, 0.7081, 0.4063, 0.4584, 0.4584, 0.5937, 0.2891, 0.5514, 0.4584, 0.5937, 0.5514, 0.7109, 0.3992, 0.7081, 0.2777, 0.2785, 0.4486, 0.2891, 0.4063, 0.4584, 0.2919, 0.3992, 0.5416, 0.4063, 0.4063, 0.4584, 0.4486, 0.2891, 0.4063, 0.4584, 0.2891, 0.5514, 0.2919, 0.3992, 0.7202, 0.2798, 0.7109, 0.4486, 0.5416, 0.4063, 0.6008, 0.2919, 0.5937, 0.5416, 0.5416, 0.4063, 0.7109, 0.4486, 0.5416, 0.4063, 0.4486, 0.2891, 0.6008, 0.2919])
me_bush02.materials.append(mat_bush01)
me_bush02.materials.append(mat_bush_branch01)
me_bush02.use_remesh_preserve_volume = False
me_bush02.use_remesh_preserve_attributes = False
me_bush02.use_mirror_vertex_groups = False
me_bush02.update()

# ---- objects
ob_bush02 = bpy.data.objects.new('bush02', me_bush02)

# ---- transforms, parenting, visibility, modifiers, constraints
ob_bush02.location = (0.0, 0.0, 0.0)
ob_bush02.lineart.crease_threshold = 0.0

# ---- collection membership
col_collection_1.objects.link(ob_bush02)

# ---- scene / render settings (as saved in the file)
scene.frame_start = 1; scene.frame_end = 250; scene.frame_set(1)
scene.render.engine = 'BLENDER_EEVEE_NEXT'
scene.render.resolution_percentage = 50
scene.render.dither_intensity = 0.0
scene.cycles.use_denoising = False
scene.cycles.samples = 128
scene.cycles.sampling_pattern = 'TABULATED_SOBOL'
scene.cycles.use_adaptive_sampling = False
scene.cycles.use_light_tree = False
scene.cycles.blur_glossy = 0.0
scene.cycles.sample_clamp_indirect = 0.0
scene.view_settings.view_transform = 'Standard'
bpy.context.view_layer.update()

# ---- added for rendering (the .blend has no active camera and no usable light): camera, sun
cam_auto = bpy.data.cameras.new('AutoCamera')
cam_auto.lens = 50.0
cam_auto.sensor_width = 36.0
cam_auto.clip_end = 1000.0
ob_auto_camera = bpy.data.objects.new('AutoCamera', cam_auto)
scene.collection.objects.link(ob_auto_camera)
ob_auto_camera.location = (1.53176, -1.50777, 1.20807)
ob_auto_camera.rotation_euler = (1.09748, -7.21219e-08, 0.694738)
scene.camera = ob_auto_camera
light_auto_sun = bpy.data.lights.new('AutoSun', 'SUN')
light_auto_sun.energy = 3.0
light_auto_sun.angle = 0.0523599
ob_auto_sun = bpy.data.objects.new('AutoSun', light_auto_sun)
scene.collection.objects.link(ob_auto_sun)
ob_auto_sun.rotation_euler = (0.872665, 0.174533, 0.523599)
bpy.context.view_layer.update()

